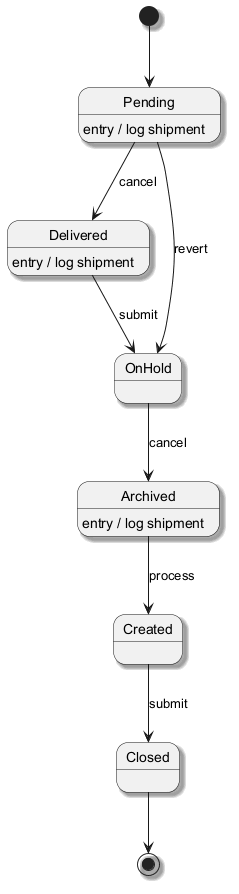

The diagram above was rendered by PlantUML. Its source (embedded in the PNG):
@startuml
skinparam backgroundColor #FFFFFF
skinparam classBackgroundColor #F1F8E9
skinparam classBorderColor #33691E
skinparam shadowing true
[*] --> Pending
Pending --> Delivered : cancel
Pending : entry / log shipment
Delivered --> OnHold : submit
Delivered : entry / log shipment
OnHold --> Archived : cancel
Archived --> Created : process
Archived : entry / log shipment
Created --> Closed : submit
Pending --> OnHold : revert
Closed --> [*]
@enduml